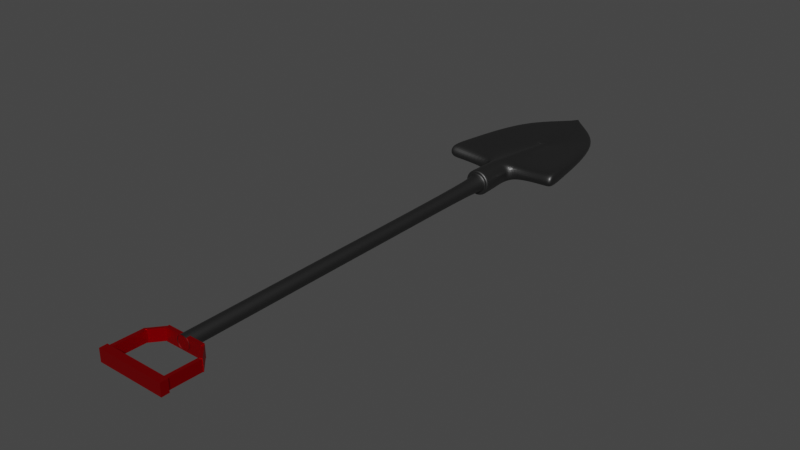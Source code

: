 # Source: ShovelV4.blend  (saved by Blender 2.82.7; exported with 4.5.12 LTS)
import bpy
from mathutils import Matrix  # noqa: F401  (used for matrix-valued properties, if any)

bpy.ops.wm.read_factory_settings(use_empty=True)
scene = bpy.context.scene
scene.name = 'Scene'

# ---- collections
col_collection = bpy.data.collections.new('Collection'); scene.collection.children.link(col_collection)

# ---- materials (node trees are filled in below, after node groups)
mat_material = bpy.data.materials.new('Material')
mat_material.use_transparent_shadow = False
mat_material_001 = bpy.data.materials.new('Material.001')
mat_material_001.use_transparent_shadow = False
mat_material_001.diffuse_color = (0.1758, 0.01057, 0.004024, 1.0)
mat_material_001.metallic = 1.0

# ---- material node trees
mat_material.use_nodes = True; mat_material.node_tree.nodes.clear()
_N = mat_material.node_tree.nodes; _L = mat_material.node_tree.links
n0 = _N.new('ShaderNodeOutputMaterial'); n0.name = 'Material Output'; n0.location = (300, 300)
n1 = _N.new('ShaderNodeBsdfPrincipled'); n1.name = 'Principled BSDF'; n1.location = (10, 300)
n1.distribution = 'GGX'
n1.subsurface_method = 'BURLEY'
n1.inputs[0].default_value = (0.1065, 0.1065, 0.1065, 1.0)
n1.inputs[1].default_value = 1.0
n1.inputs[3].default_value = 1.45
n1.inputs[27].default_value = (0.0, 0.0, 0.0, 1.0)
n1.inputs[28].default_value = 1.0
_L.new(n1.outputs[0], n0.inputs[0])
n0.is_active_output = True
mat_material_001.use_nodes = True; mat_material_001.node_tree.nodes.clear()
_N = mat_material_001.node_tree.nodes; _L = mat_material_001.node_tree.links
n0 = _N.new('ShaderNodeOutputMaterial'); n0.name = 'Material Output'; n0.location = (300, 300)
n1 = _N.new('ShaderNodeBsdfPrincipled'); n1.name = 'Principled BSDF'; n1.location = (10, 300)
n1.distribution = 'GGX'
n1.subsurface_method = 'BURLEY'
n1.inputs[0].default_value = (0.8, 0.0008343, 0.004591, 1.0)
n1.inputs[1].default_value = 1.0
n1.inputs[3].default_value = 1.45
n1.inputs[27].default_value = (0.0, 0.0, 0.0, 1.0)
n1.inputs[28].default_value = 1.0
_L.new(n1.outputs[0], n0.inputs[0])
n0.is_active_output = True

# ---- world
world_world = bpy.data.worlds.new('World'); scene.world = world_world
world_world.use_nodes = True; world_world.node_tree.nodes.clear()
_N = world_world.node_tree.nodes; _L = world_world.node_tree.links
n0 = _N.new('ShaderNodeOutputWorld'); n0.name = 'World Output'; n0.location = (300, 300)
n1 = _N.new('ShaderNodeBackground'); n1.name = 'Background'; n1.location = (10, 300)
n1.inputs[0].default_value = (0.05088, 0.05088, 0.05088, 1.0)
_L.new(n1.outputs[0], n0.inputs[0])
n0.is_active_output = True
world_world.color = (0.05088, 0.05088, 0.05088)
world_world.use_sun_shadow = False
world_world.sun_shadow_jitter_overblur = 0.0

# ---- meshes
me_circle_001 = bpy.data.meshes.new('Circle.001')
me_circle_001.from_pydata([(0.0, 1.0, 0.0), (-0.866, 0.5, 0.0), (-0.866, -0.5, 0.0), (8.742e-08, -1.0, 0.0), (0.866, -0.5, 0.0), (0.866, 0.5, 0.0), (1.423e-18, 1.006, -1.98), (-0.7262, 0.4245, -2.572), (-0.7262, -0.414, -2.572), (8.742e-08, -0.9936, -1.98), (0.7262, -0.414, -2.572), (0.7262, 0.4245, -2.572), (1.578e-08, 0.2078, -7.89), (-0.245, 0.1366, -7.593), (-0.245, -0.1463, -7.593), (3.437e-08, -0.2174, -7.89), (0.245, -0.1463, -7.593), (0.245, 0.1366, -7.593), (-4.053, -0.207, -2.218), (-4.053, 0.8882, -2.218), (4.053, 0.8882, -2.218), (4.053, -0.207, -2.218), (-3.134, 0.5125, -9.8), (5.469e-08, 0.6058, -11.97), (-3.133, 0.143, -9.802), (5.204e-08, 0.05051, -11.97), (3.133, 0.143, -9.802), (3.134, 0.5125, -9.8), (-2.66, 0.4508, -9.438), (4.913e-08, 0.006503, -11.3), (2.659, 0.09551, -9.439), (4.83e-08, 0.5404, -11.3), (-2.659, 0.09551, -9.439), (-3.506, -0.241, -2.276), (3.506, -0.241, -2.276), (2.66, 0.4508, -9.438), (3.506, 0.812, -2.276), (-3.506, 0.812, -2.276), (0.7801, 0.4536, -1.983), (8.741e-19, 1.004, -1.62), (8.742e-08, -0.9961, -1.62), (0.7801, -0.4472, -1.983), (-0.7801, 0.4536, -1.983), (-0.7801, -0.4472, -1.983), (9.436e-09, 0.5251, -3.562e-16), (-0.4547, 0.2625, -3.562e-16), (-0.4547, -0.2625, -3.562e-16), (5.534e-08, -0.5251, -3.562e-16), (0.4547, -0.2625, -3.562e-16), (0.4547, 0.2625, -3.562e-16), (0.8511, 0.4919, -0.3446), (8.742e-08, -0.9993, -0.2815), (-0.8511, 0.4919, -0.3446), (1.519e-19, 1.001, -0.2815), (0.8511, -0.4908, -0.3446), (-0.8511, -0.4908, -0.3446), (3.831e-09, 0.8072, -1.446e-16), (0.6991, 0.4036, -1.446e-16), (0.6991, -0.4036, -1.446e-16), (7.44e-08, -0.8072, -1.446e-16), (-0.6991, -0.4036, -1.446e-16), (-0.6991, 0.4036, -1.446e-16), (-0.6325, 0.3685, -3.55), (-0.6325, -0.3619, -3.55), (0.6325, -0.3619, -3.55), (0.6325, 0.3685, -3.55), (7.709e-08, -0.8424, -3.131), (3.074e-09, 0.8509, -3.131), (-3.874, 0.815, -3.695), (-3.874, -0.1388, -3.695), (3.874, -0.1388, -3.695), (3.874, 0.815, -3.695), (-3.341, 0.7417, -3.671), (3.341, 0.7417, -3.671), (-3.341, -0.1754, -3.671), (3.341, -0.1754, -3.671), (1.578e-08, 0.2078, 1.142), (-0.245, 0.1366, 1.439), (-0.245, -0.1463, 1.439), (3.437e-08, -0.2174, 1.142), (0.245, -0.1463, 1.439), (0.245, 0.1366, 1.439), (5.204e-08, 0.05051, -2.94), (4.913e-08, 0.006503, -2.27), (9.436e-09, 0.5251, 9.032), (-0.4547, 0.2625, 9.032), (-0.4547, -0.2625, 9.032), (5.534e-08, -0.5251, 9.032), (0.4547, -0.2625, 9.032), (0.4547, 0.2625, 9.032), (1.578e-08, 0.2271, 2.057), (-0.245, 0.1559, 2.354), (-0.245, -0.127, 2.354), (3.437e-08, -0.1981, 2.057), (0.245, -0.127, 2.354), (0.245, 0.1559, 2.354), (5.204e-08, 0.0698, -2.025), (4.913e-08, 0.02579, -1.355), (9.436e-09, 0.5443, 9.947), (-0.4547, 0.2818, 9.947), (-0.4547, -0.2432, 9.947), (5.534e-08, -0.5058, 9.947), (0.4547, -0.2432, 9.947), (0.4547, 0.2818, 9.947), (1.578e-08, 0.2682, 16.04), (-0.245, 0.1971, 16.33), (-0.245, -0.08584, 16.33), (3.437e-08, -0.157, 16.04), (0.245, -0.08584, 16.33), (0.245, 0.1971, 16.33), (5.204e-08, 0.1109, 11.95), (4.913e-08, 0.06693, 12.62), (9.436e-09, 0.5855, 23.93), (-0.4547, 0.323, 23.93), (-0.4547, -0.2021, 23.93), (5.534e-08, -0.4646, 23.93), (0.4547, -0.2021, 23.93), (0.4547, 0.323, 23.93), (-0.04761, 0.4765, -11.85), (-0.04761, -0.07882, -11.85), (-0.04761, 0.4111, -11.18)], [], [(38, 39, 6, 11), (40, 41, 10, 9), (42, 43, 8, 7), (41, 38, 11, 10), (43, 40, 9, 8), (39, 42, 7, 6), (75, 34, 21, 70), (74, 32, 24, 69), (63, 66, 15, 14), (67, 62, 13, 12), (65, 67, 12, 17), (66, 64, 16, 15), (31, 28, 22, 23), (29, 30, 26, 25), (68, 69, 24, 22), (70, 71, 27, 26), (23, 25, 26, 27), (22, 24, 25, 23), (35, 31, 23, 27), (32, 29, 25, 24), (73, 35, 27, 71), (34, 36, 20, 21), (72, 37, 19, 68), (37, 33, 18, 19), (7, 8, 33, 37), (62, 7, 37, 72), (10, 11, 36, 34), (65, 17, 35, 73), (14, 15, 29, 32), (17, 12, 31, 35), (15, 16, 30, 29), (12, 13, 28, 31), (63, 14, 32, 74), (64, 10, 34, 75), (53, 52, 42, 39), (55, 51, 40, 43), (54, 50, 38, 41), (52, 55, 43, 42), (51, 54, 41, 40), (50, 53, 39, 38), (56, 57, 49, 44), (58, 59, 47, 48), (60, 61, 45, 46), (57, 58, 48, 49), (59, 60, 46, 47), (61, 56, 44, 45), (5, 0, 53, 50), (3, 4, 54, 51), (1, 2, 55, 52), (4, 5, 50, 54), (2, 3, 51, 55), (0, 1, 52, 53), (1, 0, 56, 61), (3, 2, 60, 59), (5, 4, 58, 57), (2, 1, 61, 60), (4, 3, 59, 58), (0, 5, 57, 56), (16, 64, 75, 30), (8, 63, 74, 33), (11, 65, 73, 36), (13, 62, 72, 28), (28, 72, 68, 22), (36, 73, 71, 20), (21, 20, 71, 70), (19, 18, 69, 68), (9, 10, 64, 66), (11, 6, 67, 65), (6, 7, 62, 67), (8, 9, 66, 63), (33, 74, 69, 18), (30, 75, 70, 26), (12, 17, 81, 76), (44, 49, 89, 84), (15, 14, 78, 79), (47, 46, 86, 87), (16, 15, 79, 80), (48, 47, 87, 88), (13, 12, 76, 77), (25, 29, 83, 82), (45, 44, 84, 85), (15, 29, 83, 79), (49, 48, 88, 89), (46, 45, 85, 86), (80, 79, 93, 94), (88, 87, 101, 102), (85, 84, 98, 99), (79, 83, 97, 93), (89, 88, 102, 103), (77, 76, 90, 91), (86, 85, 99, 100), (76, 81, 95, 90), (84, 89, 103, 98), (79, 78, 92, 93), (87, 86, 100, 101), (82, 83, 97, 96), (93, 97, 111, 107), (103, 102, 116, 117), (91, 90, 104, 105), (100, 99, 113, 114), (90, 95, 109, 104), (98, 103, 117, 112), (93, 92, 106, 107), (101, 100, 114, 115), (96, 97, 111, 110), (94, 93, 107, 108), (102, 101, 115, 116), (99, 98, 112, 113), (23, 31, 120, 118), (23, 25, 119, 118)])
_uv = me_circle_001.uv_layers.new(name='UVMap')
_uv.uv.foreach_set('vector', [0.0, 0.0, 0.0, 0.0, 0.0, 0.0, 0.0, 0.0, 0.0, 0.0, 0.0, 0.0, 0.0, 0.0, 0.0, 0.0, 0.0, 0.0, 0.0, 0.0, 0.0, 0.0, 0.0, 0.0, 0.0, 0.0, 0.0, 0.0, 0.0, 0.0, 0.0, 0.0, 0.0, 0.0, 0.0, 0.0, 0.0, 0.0, 0.0, 0.0, 0.0, 0.0, 0.0, 0.0, 0.0, 0.0, 0.0, 0.0, 0.0, 0.0, 0.0, 0.0, 0.0, 0.0, 0.0, 0.0, 0.0, 0.0, 0.0, 0.0, 0.0, 0.0, 0.0, 0.0, 0.0, 0.0, 0.0, 0.0, 0.0, 0.0, 0.0, 0.0, 0.0, 0.0, 0.0, 0.0, 0.0, 0.0, 0.0, 0.0, 0.0, 0.0, 0.0, 0.0, 0.0, 0.0, 0.0, 0.0, 0.0, 0.0, 0.0, 0.0, 0.0, 0.0, 0.0, 0.0, 0.0, 0.0, 0.0, 0.0, 0.0, 0.0, 0.0, 0.0, 0.0, 0.0, 0.0, 0.0, 0.0, 0.0, 0.0, 0.0, 0.0, 0.0, 0.0, 0.0, 0.0, 0.0, 0.0, 0.0, 0.0, 0.0, 0.0, 0.0, 0.0, 0.0, 0.0, 0.0, 0.0, 0.0, 0.0, 0.0, 0.0, 0.0, 0.0, 0.0, 0.0, 0.0, 0.0, 0.0, 0.0, 0.0, 0.0, 0.0, 0.0, 0.0, 0.0, 0.0, 0.0, 0.0, 0.0, 0.0, 0.0, 0.0, 0.0, 0.0, 0.0, 0.0, 0.0, 0.0, 0.0, 0.0, 0.0, 0.0, 0.0, 0.0, 0.0, 0.0, 0.0, 0.0, 0.0, 0.0, 0.0, 0.0, 0.0, 0.0, 0.0, 0.0, 0.0, 0.0, 0.0, 0.0, 0.0, 0.0, 0.0, 0.0, 0.0, 0.0, 0.0, 0.0, 0.0, 0.0, 0.0, 0.0, 0.0, 0.0, 0.0, 0.0, 0.0, 0.0, 0.0, 0.0, 0.0, 0.0, 0.0, 0.0, 0.0, 0.0, 0.0, 0.0, 0.0, 0.0, 0.0, 0.0, 0.0, 0.0, 0.0, 0.0, 0.0, 0.0, 0.0, 0.0, 0.0, 0.0, 0.0, 0.0, 0.0, 0.0, 0.0, 0.0, 0.0, 0.0, 0.0, 0.0, 0.0, 0.0, 0.0, 0.0, 0.0, 0.0, 0.0, 0.0, 0.0, 0.0, 0.0, 0.0, 0.0, 0.0, 0.0, 0.0, 0.0, 0.0, 0.0, 0.0, 0.0, 0.0, 0.0, 0.0, 0.0, 0.0, 0.0, 0.0, 0.0, 0.0, 0.0, 0.0, 0.0, 0.0, 0.0, 0.0, 0.0, 0.0, 0.0, 0.0, 0.0, 0.0, 0.0, 0.0, 0.0, 0.0, 0.0, 0.0, 0.0, 0.0, 0.0, 0.0, 0.0, 0.0, 0.0, 0.0, 0.0, 0.0, 0.0, 0.0, 0.0, 0.0, 0.0, 0.0, 0.0, 0.0, 0.0, 0.0, 0.0, 0.0, 0.0, 0.0, 0.0, 0.0, 0.0, 0.0, 0.0, 0.0, 0.0, 0.0, 0.0, 0.0, 0.0, 0.0, 0.0, 0.0, 0.0, 0.0, 0.0, 0.0, 0.0, 0.0, 0.0, 0.0, 0.0, 0.0, 0.0, 0.0, 0.0, 0.0, 0.0, 0.0, 0.0, 0.0, 0.0, 0.0, 0.0, 0.0, 0.0, 0.0, 0.0, 0.0, 0.0, 0.0, 0.0, 0.0, 0.0, 0.0, 0.0, 0.0, 0.0, 0.0, 0.0, 0.0, 0.0, 0.0, 0.0, 0.0, 0.0, 0.0, 0.0, 0.0, 0.0, 0.0, 0.0, 0.0, 0.0, 0.0, 0.0, 0.0, 0.0, 0.0, 0.0, 0.0, 0.0, 0.0, 0.0, 0.0, 0.0, 0.0, 0.0, 0.0, 0.0, 0.0, 0.0, 0.0, 0.0, 0.0, 0.0, 0.0, 0.0, 0.0, 0.0, 0.0, 0.0, 0.0, 0.0, 0.0, 0.0, 0.0, 0.0, 0.0, 0.0, 0.0, 0.0, 0.0, 0.0, 0.0, 0.0, 0.0, 0.0, 0.0, 0.0, 0.0, 0.0, 0.0, 0.0, 0.0, 0.0, 0.0, 0.0, 0.0, 0.0, 0.0, 0.0, 0.0, 0.0, 0.0, 0.0, 0.0, 0.0, 0.0, 0.0, 0.0, 0.0, 0.0, 0.0, 0.0, 0.0, 0.0, 0.0, 0.0, 0.0, 0.0, 0.0, 0.0, 0.0, 0.0, 0.0, 0.0, 0.0, 0.0, 0.0, 0.0, 0.0, 0.0, 0.0, 0.0, 0.0, 0.0, 0.0, 0.0, 0.0, 0.0, 0.0, 0.0, 0.0, 0.0, 0.0, 0.0, 0.0, 0.0, 0.0, 0.0, 0.0, 0.0, 0.0, 0.0, 0.0, 0.0, 0.0, 0.0, 0.0, 0.0, 0.0, 0.0, 0.0, 0.0, 0.0, 0.0, 0.0, 0.0, 0.0, 0.0, 0.0, 0.0, 0.0, 0.0, 0.0, 0.0, 0.0, 0.0, 0.0, 0.0, 0.0, 0.0, 0.0, 0.0, 0.0, 0.0, 0.0, 0.0, 0.0, 0.0, 0.0, 0.0, 0.0, 0.0, 0.0, 0.0, 0.0, 0.0, 0.0, 0.0, 0.0, 0.0, 0.0, 0.0, 0.0, 0.0, 0.0, 0.0, 0.0, 0.0, 0.0, 0.0, 0.0, 0.0, 0.0, 0.0, 0.0, 0.0, 0.0, 0.0, 0.0, 0.0, 0.0, 0.0, 0.0, 0.0, 0.0, 0.0, 0.0, 0.0, 0.0, 0.0, 0.0, 0.0, 0.0, 0.0, 0.0, 0.0, 0.0, 0.0, 0.0, 0.0, 0.0, 0.0, 0.0, 0.0, 0.0, 0.0, 0.0, 0.0, 0.0, 0.0, 0.0, 0.0, 0.0, 0.0, 0.0, 0.0, 0.0, 0.0, 0.0, 0.0, 0.0, 0.0, 0.0, 0.0, 0.0, 0.0, 0.0, 0.0, 0.0, 0.0, 0.0, 0.0, 0.0, 0.0, 0.0, 0.0, 0.0, 0.0, 0.0, 0.0, 0.0, 0.0, 0.0, 0.0, 0.0, 0.0, 0.0, 0.0, 0.0, 0.0, 0.0, 0.0, 0.0, 0.0, 0.0, 0.0, 0.0, 0.0, 0.0, 0.0, 0.0, 0.0, 0.0, 0.0, 0.0, 0.0, 0.0, 0.0, 0.0, 0.0, 0.0, 0.0, 0.0, 0.0, 0.0, 0.0, 0.0, 0.0, 0.0, 0.0, 0.0, 0.0, 0.0, 0.0, 0.0, 0.0, 0.0, 0.0, 0.0, 0.0, 0.0, 0.0, 0.0, 0.0, 0.0, 0.0, 0.0, 0.0, 0.0, 0.0, 0.0, 0.0, 0.0, 0.0, 0.0, 0.0, 0.0, 0.0, 0.0, 0.0, 0.0, 0.0, 0.0, 0.0, 0.0, 0.0, 0.0, 0.0, 0.0, 0.0, 0.0, 0.0, 0.0, 0.0, 0.0, 0.0, 0.0, 0.0, 0.0, 0.0, 0.0, 0.0, 0.0, 0.0, 0.0, 0.0, 0.0, 0.0, 0.0, 0.0, 0.0, 0.0, 0.0, 0.0, 0.0, 0.0, 0.0, 0.0, 0.0, 0.0, 0.0, 0.0, 0.0, 0.0, 0.0, 0.0, 0.0, 0.0, 0.0, 0.0, 0.0, 0.0, 0.0, 0.0, 0.0, 0.0, 0.0, 0.0, 0.0, 0.0, 0.0, 0.0, 0.0, 0.0, 0.0, 0.0, 0.0, 0.0, 0.0, 0.0, 0.0, 0.0, 0.0, 0.0, 0.0, 0.0, 0.0, 0.0, 0.0, 0.0, 0.0, 0.0, 0.0, 0.0, 0.0, 0.0, 0.0, 0.0, 0.0, 0.0, 0.0, 0.0, 0.0, 0.0, 0.0, 0.0, 0.0, 0.0, 0.0, 0.0, 0.0, 0.0, 0.0, 0.0, 0.0, 0.0, 0.0, 0.0, 0.0, 0.0, 0.0, 0.0, 0.0, 0.0, 0.0, 0.0, 0.0, 0.0, 0.0, 0.0, 0.0, 0.0, 0.0, 0.0, 0.0, 0.0, 0.0, 0.0, 0.0, 0.0, 0.0, 0.0, 0.0, 0.0, 0.0, 0.0, 0.0, 0.0, 0.0, 0.0, 0.0, 0.0, 0.0, 0.0, 0.0, 0.0, 0.0, 0.0, 0.0, 0.0, 0.0, 0.0, 0.0, 0.0, 0.0, 0.0, 0.0, 0.0, 0.0, 0.0, 0.0, 0.0, 0.0, 0.0, 0.0, 0.0, 0.0, 0.0, 0.0, 0.0, 0.0, 0.0, 0.0, 0.0, 0.0, 0.0, 0.0, 0.0, 0.0, 0.0, 0.0, 0.0, 0.0, 0.0, 0.0, 0.0, 0.0, 0.0, 0.0, 0.0, 0.0, 0.0, 0.0, 0.0, 0.0, 0.0, 0.0, 0.0, 0.0, 0.0])
me_circle_001.materials.append(mat_material)
me_circle_001.materials.append(mat_material_001)
me_circle_001.use_remesh_fix_poles = True
me_circle_001.use_remesh_preserve_attributes = False
me_circle_001.use_mirror_vertex_groups = False
me_circle_001.update()
me_cube_001 = bpy.data.meshes.new('Cube.001')
me_cube_001.from_pydata([(-1.007, -0.5136, -0.9914), (-1.007, -0.5136, 0.9693), (-0.9781, 1.47, -0.9914), (-0.9781, 1.47, 0.9693), (0.2018, 4.471, -0.9914), (0.2018, 4.471, 0.9693), (0.2311, 6.454, -0.9914), (0.2311, 6.454, 0.9693)], [], [(0, 1, 3, 2), (2, 3, 7, 6), (6, 7, 5, 4), (4, 5, 1, 0), (2, 6, 4, 0), (7, 3, 1, 5)])
_uv = me_cube_001.uv_layers.new(name='UVMap')
_uv.uv.foreach_set('vector', [0.375, 0.0, 0.625, 0.0, 0.625, 0.25, 0.375, 0.25, 0.375, 0.25, 0.625, 0.25, 0.625, 0.5, 0.375, 0.5, 0.375, 0.5, 0.625, 0.5, 0.625, 0.75, 0.375, 0.75, 0.375, 0.75, 0.625, 0.75, 0.625, 1.0, 0.375, 1.0, 0.125, 0.5, 0.375, 0.5, 0.375, 0.75, 0.125, 0.75, 0.625, 0.5, 0.875, 0.5, 0.875, 0.75, 0.625, 0.75])
me_cube_001.materials.append(mat_material_001)
me_cube_001.use_remesh_fix_poles = True
me_cube_001.use_remesh_preserve_attributes = False
me_cube_001.use_mirror_vertex_groups = False
me_cube_001.update()
me_cube = bpy.data.meshes.new('Cube')
me_cube.from_pydata([(-1.0, -1.0, -1.0), (-1.0, -1.0, 1.0), (-1.0, 1.0, -1.0), (-1.0, 1.0, 1.0), (1.0, -1.0, -1.0), (1.0, -1.0, 1.0), (1.0, 1.0, -1.0), (1.0, 1.0, 1.0)], [], [(0, 1, 3, 2), (2, 3, 7, 6), (6, 7, 5, 4), (4, 5, 1, 0), (2, 6, 4, 0), (7, 3, 1, 5)])
_uv = me_cube.uv_layers.new(name='UVMap')
_uv.uv.foreach_set('vector', [0.375, 0.0, 0.625, 0.0, 0.625, 0.25, 0.375, 0.25, 0.375, 0.25, 0.625, 0.25, 0.625, 0.5, 0.375, 0.5, 0.375, 0.5, 0.625, 0.5, 0.625, 0.75, 0.375, 0.75, 0.375, 0.75, 0.625, 0.75, 0.625, 1.0, 0.375, 1.0, 0.125, 0.5, 0.375, 0.5, 0.375, 0.75, 0.125, 0.75, 0.625, 0.5, 0.875, 0.5, 0.875, 0.75, 0.625, 0.75])
me_cube.materials.append(mat_material_001)
me_cube.use_remesh_fix_poles = True
me_cube.use_remesh_preserve_attributes = False
me_cube.use_mirror_vertex_groups = False
me_cube.update()
me_cube_003 = bpy.data.meshes.new('Cube.003')
me_cube_003.from_pydata([(-1.007, -0.5136, -0.9914), (-1.007, -0.5136, 0.9693), (-0.9781, 1.47, -0.9914), (-0.9781, 1.47, 0.9693), (0.2018, 4.471, -0.9914), (0.2018, 4.471, 0.9693), (0.2311, 6.454, -0.9914), (0.2311, 6.454, 0.9693)], [], [(0, 1, 3, 2), (2, 3, 7, 6), (6, 7, 5, 4), (4, 5, 1, 0), (2, 6, 4, 0), (7, 3, 1, 5)])
_uv = me_cube_003.uv_layers.new(name='UVMap')
_uv.uv.foreach_set('vector', [0.375, 0.0, 0.625, 0.0, 0.625, 0.25, 0.375, 0.25, 0.375, 0.25, 0.625, 0.25, 0.625, 0.5, 0.375, 0.5, 0.375, 0.5, 0.625, 0.5, 0.625, 0.75, 0.375, 0.75, 0.375, 0.75, 0.625, 0.75, 0.625, 1.0, 0.375, 1.0, 0.125, 0.5, 0.375, 0.5, 0.375, 0.75, 0.125, 0.75, 0.625, 0.5, 0.875, 0.5, 0.875, 0.75, 0.625, 0.75])
me_cube_003.materials.append(mat_material_001)
me_cube_003.use_remesh_fix_poles = True
me_cube_003.use_remesh_preserve_attributes = False
me_cube_003.use_mirror_vertex_groups = False
me_cube_003.update()
me_cube_005 = bpy.data.meshes.new('Cube.005')
me_cube_005.from_pydata([(-1.0, -1.0, -1.0), (-1.0, -1.0, 1.0), (-1.0, 1.0, -1.0), (-1.0, 1.0, 1.0), (1.0, -1.0, -1.0), (1.0, -1.0, 1.0), (1.0, 1.0, -1.0), (1.0, 1.0, 1.0)], [], [(0, 1, 3, 2), (2, 3, 7, 6), (6, 7, 5, 4), (4, 5, 1, 0), (2, 6, 4, 0), (7, 3, 1, 5)])
_uv = me_cube_005.uv_layers.new(name='UVMap')
_uv.uv.foreach_set('vector', [0.375, 0.0, 0.625, 0.0, 0.625, 0.25, 0.375, 0.25, 0.375, 0.25, 0.625, 0.25, 0.625, 0.5, 0.375, 0.5, 0.375, 0.5, 0.625, 0.5, 0.625, 0.75, 0.375, 0.75, 0.375, 0.75, 0.625, 0.75, 0.625, 1.0, 0.375, 1.0, 0.125, 0.5, 0.375, 0.5, 0.375, 0.75, 0.125, 0.75, 0.625, 0.5, 0.875, 0.5, 0.875, 0.75, 0.625, 0.75])
me_cube_005.materials.append(mat_material_001)
me_cube_005.use_remesh_fix_poles = True
me_cube_005.use_remesh_preserve_attributes = False
me_cube_005.use_mirror_vertex_groups = False
me_cube_005.update()
me_cube_004 = bpy.data.meshes.new('Cube.004')
me_cube_004.from_pydata([(-1.0, -1.0, -1.0), (-1.0, -1.0, 1.0), (-1.0, 1.0, -1.0), (-1.0, 1.0, 1.0), (1.0, -1.0, -1.0), (1.0, -1.0, 1.0), (1.0, 1.0, -1.0), (1.0, 1.0, 1.0)], [], [(0, 1, 3, 2), (2, 3, 7, 6), (6, 7, 5, 4), (4, 5, 1, 0), (2, 6, 4, 0), (7, 3, 1, 5)])
_uv = me_cube_004.uv_layers.new(name='UVMap')
_uv.uv.foreach_set('vector', [0.375, 0.0, 0.625, 0.0, 0.625, 0.25, 0.375, 0.25, 0.375, 0.25, 0.625, 0.25, 0.625, 0.5, 0.375, 0.5, 0.375, 0.5, 0.625, 0.5, 0.625, 0.75, 0.375, 0.75, 0.375, 0.75, 0.625, 0.75, 0.625, 1.0, 0.375, 1.0, 0.125, 0.5, 0.375, 0.5, 0.375, 0.75, 0.125, 0.75, 0.625, 0.5, 0.875, 0.5, 0.875, 0.75, 0.625, 0.75])
me_cube_004.materials.append(mat_material_001)
me_cube_004.use_remesh_fix_poles = True
me_cube_004.use_remesh_preserve_attributes = False
me_cube_004.use_mirror_vertex_groups = False
me_cube_004.update()
me_cube_006 = bpy.data.meshes.new('Cube.006')
me_cube_006.from_pydata([(-1.0, -1.0, -1.0), (-1.0, -1.0, 1.0), (-1.0, 1.0, -1.0), (-1.0, 1.0, 1.0), (1.0, -1.0, -1.0), (1.0, -1.0, 1.0), (1.0, 1.0, -1.0), (1.0, 1.0, 1.0)], [], [(0, 1, 3, 2), (2, 3, 7, 6), (6, 7, 5, 4), (4, 5, 1, 0), (2, 6, 4, 0), (7, 3, 1, 5)])
_uv = me_cube_006.uv_layers.new(name='UVMap')
_uv.uv.foreach_set('vector', [0.375, 0.0, 0.625, 0.0, 0.625, 0.25, 0.375, 0.25, 0.375, 0.25, 0.625, 0.25, 0.625, 0.5, 0.375, 0.5, 0.375, 0.5, 0.625, 0.5, 0.625, 0.75, 0.375, 0.75, 0.375, 0.75, 0.625, 0.75, 0.625, 1.0, 0.375, 1.0, 0.125, 0.5, 0.375, 0.5, 0.375, 0.75, 0.125, 0.75, 0.625, 0.5, 0.875, 0.5, 0.875, 0.75, 0.625, 0.75])
me_cube_006.materials.append(mat_material_001)
me_cube_006.use_remesh_fix_poles = True
me_cube_006.use_remesh_preserve_attributes = False
me_cube_006.use_mirror_vertex_groups = False
me_cube_006.update()

# ---- objects
ob_shovel = bpy.data.objects.new('shovel', me_circle_001)
ob_basehandle_001 = bpy.data.objects.new('baseHandle.001', me_cube_001)
ob_basehandle = bpy.data.objects.new('baseHandle', me_cube)
ob_basehandle_002 = bpy.data.objects.new('baseHandle.002', me_cube_003)
ob_tophandle_001 = bpy.data.objects.new('tophandle.001', me_cube_005)
ob_tophandle = bpy.data.objects.new('tophandle', me_cube_004)
ob_tophandle_002 = bpy.data.objects.new('tophandle.002', me_cube_006)

# ---- transforms, parenting, visibility, modifiers, constraints
ob_shovel.location = (0.0, 0.0, 0.0)
ob_shovel.rotation_euler = (1.571, 0.0, 0.0)
ob_shovel.lock_scale = (False, False, True)
ob_shovel.lineart.crease_threshold = 0.0
_m = ob_shovel.modifiers.new('Subdivision', 'SUBSURF')
_m.uv_smooth = 'PRESERVE_CORNERS'
_m.levels = 3
_m.render_levels = 3
_m.show_only_control_edges = False
ob_basehandle_001.location = (1.523, -24.58, 0.005989)
ob_basehandle_001.rotation_euler = (0.0, -0.0, -1.181)
ob_basehandle_001.scale = (0.9311, 0.09464, 0.3911)
ob_basehandle_001.lineart.crease_threshold = 0.0
ob_basehandle.location = (0.0, -23.78, 0.0)
ob_basehandle.scale = (1.295, 0.1242, 0.4188)
ob_basehandle.lineart.crease_threshold = 0.0
ob_basehandle_002.location = (-1.462, -24.59, -0.0172)
ob_basehandle_002.rotation_euler = (3.153, 0.01651, -1.901)
ob_basehandle_002.scale = (0.9311, 0.09464, 0.3911)
ob_basehandle_002.lineart.crease_threshold = 0.0
ob_tophandle_001.location = (-2.031, -25.68, -0.002591)
ob_tophandle_001.rotation_euler = (0.0, -0.0, -1.61)
ob_tophandle_001.scale = (1.102, 0.1144, 0.3603)
ob_tophandle_001.lineart.crease_threshold = 0.0
ob_tophandle.location = (-0.05457, -26.86, 0.0)
ob_tophandle.scale = (2.233, 0.244, 0.4035)
ob_tophandle.lineart.crease_threshold = 0.0
ob_tophandle_002.location = (1.98, -25.75, 0.0007837)
ob_tophandle_002.rotation_euler = (0.0, -0.0, -1.61)
ob_tophandle_002.scale = (1.214, 0.1144, 0.3603)
ob_tophandle_002.lineart.crease_threshold = 0.0

# ---- collection membership
scene.collection.objects.link(ob_shovel)
scene.collection.objects.link(ob_basehandle_001)
scene.collection.objects.link(ob_basehandle)
scene.collection.objects.link(ob_basehandle_002)
scene.collection.objects.link(ob_tophandle_001)
col_collection.objects.link(ob_tophandle)
col_collection.objects.link(ob_tophandle_002)

# ---- scene / render settings (as saved in the file)
scene.frame_start = 1; scene.frame_end = 250; scene.frame_set(1)
scene.render.engine = 'BLENDER_EEVEE_NEXT'
scene.cycles.use_denoising = False
scene.cycles.samples = 128
scene.cycles.sampling_pattern = 'TABULATED_SOBOL'
scene.cycles.use_adaptive_sampling = False
scene.cycles.use_light_tree = False
scene.view_settings.view_transform = 'Filmic'
bpy.context.view_layer.update()

# ---- added for rendering (the .blend has no active camera and no usable light): camera, sun
cam_auto = bpy.data.cameras.new('AutoCamera')
cam_auto.lens = 50.0
cam_auto.sensor_width = 36.0
cam_auto.clip_end = 1000.0
ob_auto_camera = bpy.data.objects.new('AutoCamera', cam_auto)
scene.collection.objects.link(ob_auto_camera)
ob_auto_camera.location = (36.9699, -51.9292, 29.5791)
ob_auto_camera.rotation_euler = (1.09748, -7.21219e-08, 0.694738)
scene.camera = ob_auto_camera
light_auto_sun = bpy.data.lights.new('AutoSun', 'SUN')
light_auto_sun.energy = 3.0
light_auto_sun.angle = 0.0523599
ob_auto_sun = bpy.data.objects.new('AutoSun', light_auto_sun)
scene.collection.objects.link(ob_auto_sun)
ob_auto_sun.rotation_euler = (0.872665, 0.174533, 0.523599)
bpy.context.view_layer.update()
